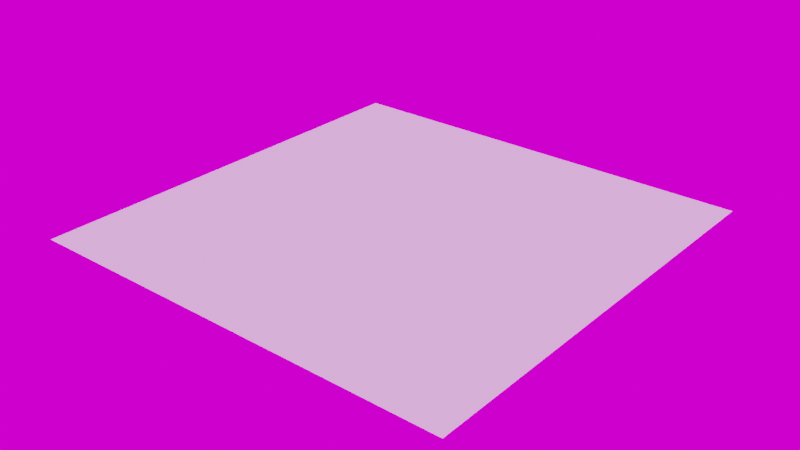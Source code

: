 # Source: room.blend  (saved by Blender 3.3.6; exported with 4.5.12 LTS)
import bpy
from mathutils import Matrix  # noqa: F401  (used for matrix-valued properties, if any)

bpy.ops.wm.read_factory_settings(use_empty=True)
scene = bpy.context.scene
scene.name = 'Scene'

# ---- collections
col_collection = bpy.data.collections.new('Collection'); scene.collection.children.link(col_collection)

# ---- images (referenced by path relative to the original .blend; pixels are not part of the script)
import os
ASSET_DIR = os.environ.get("B2B_ASSET_DIR", "")  # directory of the original .blend (textures are referenced by path, not embedded)
HERE = os.path.dirname(os.path.abspath(__file__))  # packed textures are extracted next to this script under _unpacked/

def load_image(name, relpath, width, height, colorspace="sRGB"):
    """Load a texture the original file referenced (path relative to the .blend, or extracted next to this script)."""
    p = next((c for c in (os.path.join(HERE, relpath), os.path.join(ASSET_DIR, relpath)) if relpath and os.path.exists(c)), "")
    if p:
        img = bpy.data.images.load(p, check_existing=True)
        img.name = name
    else:  # same state as the original file: an image datablock whose file is absent (Cycles renders it pink)
        img = bpy.data.images.new(name, width, height)
        img.source = "FILE"
        img.filepath = "//" + (relpath or name)
    img.colorspace_settings.name = colorspace
    return img
img_abandoned_slipway_4k_exr_001 = load_image('abandoned_slipway_4k.exr.001', 'abandoned_slipway_4k.exr', 1024, 1024, 'Linear Rec.709')

# ---- world
world_world = bpy.data.worlds.new('World'); scene.world = world_world
world_world.use_nodes = True; world_world.node_tree.nodes.clear()
_N = world_world.node_tree.nodes; _L = world_world.node_tree.links
n0 = _N.new('ShaderNodeOutputWorld'); n0.name = 'World Output'; n0.location = (701, 423)
n1 = _N.new('ShaderNodeBackground'); n1.name = 'Background'; n1.location = (411, 423)
n2 = _N.new('ShaderNodeMapping'); n2.name = 'Mapping'; n2.location = (-63, 430)
n3 = _N.new('ShaderNodeTexCoord'); n3.name = 'Texture Coordinate'; n3.location = (-243, 430)
n4 = _N.new('ShaderNodeTexEnvironment'); n4.name = 'Environment Texture'; n4.location = (117, 430)
n4.image = img_abandoned_slipway_4k_exr_001
_L.new(n1.outputs[0], n0.inputs[0])
_L.new(n4.outputs[0], n1.inputs[0])
_L.new(n2.outputs[0], n4.inputs[0])
_L.new(n3.outputs[0], n2.inputs[0])
n0.is_active_output = True
world_world.color = (0.05088, 0.05088, 0.05088)
world_world.use_sun_shadow = False
world_world.sun_shadow_jitter_overblur = 0.0

# ---- meshes
me_plane = bpy.data.meshes.new('Plane')
me_plane.from_pydata([(-1.0, -1.0, 0.0), (1.0, -1.0, 0.0), (-1.0, 1.0, 0.0), (1.0, 1.0, 0.0)], [], [(0, 1, 3, 2)])
_uv = me_plane.uv_layers.new(name='UVMap')
_uv.uv.foreach_set('vector', [0.0, 0.0, 1.0, 0.0, 1.0, 1.0, 0.0, 1.0])
me_plane.update()

# ---- objects
ob_plane = bpy.data.objects.new('Plane', me_plane)

# ---- transforms, parenting, visibility, modifiers, constraints
ob_plane.location = (0.0, 0.0, 0.0)
ob_plane.scale = (1.62, 1.62, 1.0)

# ---- collection membership
col_collection.objects.link(ob_plane)

# ---- scene / render settings (as saved in the file)
scene.frame_start = 1; scene.frame_end = 250; scene.frame_set(82)
scene.render.engine = 'CYCLES'
scene.render.film_transparent = True
scene.render.use_high_quality_normals = True
scene.cycles.samples = 250
scene.cycles.sampling_pattern = 'TABULATED_SOBOL'
scene.cycles.use_light_tree = False
scene.cycles.max_bounces = 8
scene.cycles.diffuse_bounces = 6
scene.cycles.glossy_bounces = 6
scene.cycles.transmission_bounces = 6
scene.cycles.transparent_max_bounces = 6
scene.eevee.volumetric_tile_size = '2'
scene.eevee.use_volumetric_shadows = True
scene.eevee.use_gtao = True
scene.eevee.use_raytracing = True
scene.view_settings.view_transform = 'Filmic'
bpy.context.view_layer.update()

# ---- added for rendering (the .blend has no active camera and no usable light): camera, sun
cam_auto = bpy.data.cameras.new('AutoCamera')
cam_auto.lens = 50.0
cam_auto.sensor_width = 36.0
cam_auto.clip_end = 1000.0
ob_auto_camera = bpy.data.objects.new('AutoCamera', cam_auto)
scene.collection.objects.link(ob_auto_camera)
ob_auto_camera.location = (4.23943, -5.08731, 3.39154)
ob_auto_camera.rotation_euler = (1.09748, -7.21219e-08, 0.694738)
scene.camera = ob_auto_camera
light_auto_sun = bpy.data.lights.new('AutoSun', 'SUN')
light_auto_sun.energy = 3.0
light_auto_sun.angle = 0.0523599
ob_auto_sun = bpy.data.objects.new('AutoSun', light_auto_sun)
scene.collection.objects.link(ob_auto_sun)
ob_auto_sun.rotation_euler = (0.872665, 0.174533, 0.523599)
bpy.context.view_layer.update()

